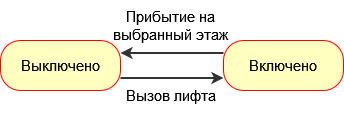

The diagram above was exported from draw.io. Its source (the exported page's mxGraphModel, read from the mxfile embedded in the PNG):
<mxGraphModel dx="1185" dy="650" grid="1" gridSize="10" guides="1" tooltips="1" connect="1" arrows="1" fold="1" page="1" pageScale="1" pageWidth="827" pageHeight="1169" math="0" shadow="0">
  <root>
    <mxCell id="aAgE4uOB5hVrjLth1VzZ-0" />
    <mxCell id="aAgE4uOB5hVrjLth1VzZ-1" parent="aAgE4uOB5hVrjLth1VzZ-0" />
    <mxCell id="s3a1RCfkL0EQcauFqtnU-6" style="edgeStyle=orthogonalEdgeStyle;rounded=0;orthogonalLoop=1;jettySize=auto;html=1;entryX=0;entryY=0.75;entryDx=0;entryDy=0;fontSize=15;fontColor=#7EA6E0;strokeColor=#333333;strokeWidth=2;exitX=1;exitY=0.75;exitDx=0;exitDy=0;" edge="1" parent="aAgE4uOB5hVrjLth1VzZ-1" source="s3a1RCfkL0EQcauFqtnU-2" target="s3a1RCfkL0EQcauFqtnU-3">
      <mxGeometry relative="1" as="geometry" />
    </mxCell>
    <mxCell id="s3a1RCfkL0EQcauFqtnU-2" value="Выключено" style="rounded=1;whiteSpace=wrap;html=1;arcSize=40;fontColor=#000000;fillColor=#ffffc0;strokeColor=#ff0000;fontSize=15;" vertex="1" parent="aAgE4uOB5hVrjLth1VzZ-1">
      <mxGeometry x="40" y="90" width="120" height="50" as="geometry" />
    </mxCell>
    <mxCell id="s3a1RCfkL0EQcauFqtnU-4" style="edgeStyle=orthogonalEdgeStyle;rounded=0;orthogonalLoop=1;jettySize=auto;html=1;fontSize=15;fontColor=#7EA6E0;strokeColor=#333333;strokeWidth=2;exitX=0;exitY=0.25;exitDx=0;exitDy=0;entryX=1;entryY=0.25;entryDx=0;entryDy=0;" edge="1" parent="aAgE4uOB5hVrjLth1VzZ-1" source="s3a1RCfkL0EQcauFqtnU-3" target="s3a1RCfkL0EQcauFqtnU-2">
      <mxGeometry relative="1" as="geometry">
        <mxPoint x="170" y="115" as="targetPoint" />
        <Array as="points" />
      </mxGeometry>
    </mxCell>
    <mxCell id="s3a1RCfkL0EQcauFqtnU-3" value="Включено" style="rounded=1;whiteSpace=wrap;html=1;arcSize=40;fontColor=#000000;fillColor=#ffffc0;strokeColor=#ff0000;fontSize=15;" vertex="1" parent="aAgE4uOB5hVrjLth1VzZ-1">
      <mxGeometry x="263" y="90" width="120" height="50" as="geometry" />
    </mxCell>
    <mxCell id="s3a1RCfkL0EQcauFqtnU-7" value="Вызов лифта" style="html=1;fontSize=15;strokeColor=none;fillColor=none;" vertex="1" parent="aAgE4uOB5hVrjLth1VzZ-1">
      <mxGeometry x="150" y="120" width="120" height="50" as="geometry" />
    </mxCell>
    <mxCell id="s3a1RCfkL0EQcauFqtnU-8" value="Прибытие на&lt;br&gt;выбранный этаж" style="html=1;fontSize=15;strokeColor=none;fillColor=none;" vertex="1" parent="aAgE4uOB5hVrjLth1VzZ-1">
      <mxGeometry x="150" y="50" width="120" height="50" as="geometry" />
    </mxCell>
  </root>
</mxGraphModel>